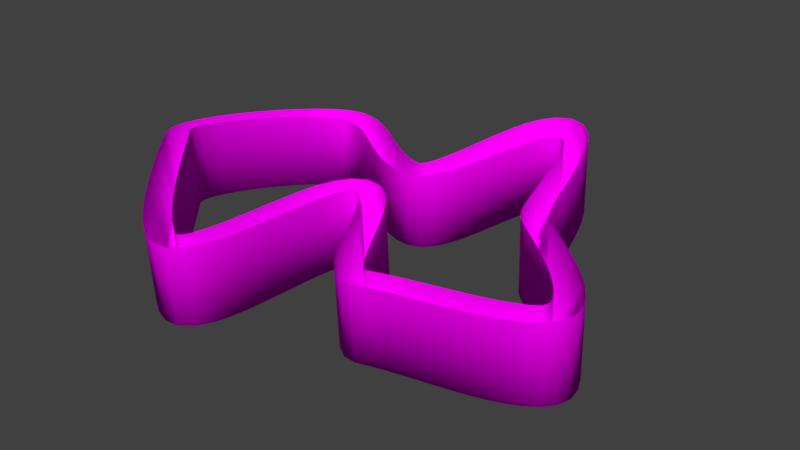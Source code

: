 # Source: circuit1.blend  (saved by Blender 2.79.0; exported with 4.5.12 LTS)
import bpy
from mathutils import Matrix  # noqa: F401  (used for matrix-valued properties, if any)

bpy.ops.wm.read_factory_settings(use_empty=True)
scene = bpy.context.scene
scene.name = 'Scene'

# ---- collections
col_collection_1 = bpy.data.collections.new('Collection 1'); scene.collection.children.link(col_collection_1)

# ---- images (referenced by path relative to the original .blend; pixels are not part of the script)
import os
ASSET_DIR = os.environ.get("B2B_ASSET_DIR", "")  # directory of the original .blend (textures are referenced by path, not embedded)
HERE = os.path.dirname(os.path.abspath(__file__))  # packed textures are extracted next to this script under _unpacked/

def load_image(name, relpath, width, height, colorspace="sRGB"):
    """Load a texture the original file referenced (path relative to the .blend, or extracted next to this script)."""
    p = next((c for c in (os.path.join(HERE, relpath), os.path.join(ASSET_DIR, relpath)) if relpath and os.path.exists(c)), "")
    if p:
        img = bpy.data.images.load(p, check_existing=True)
        img.name = name
    else:  # same state as the original file: an image datablock whose file is absent (Cycles renders it pink)
        img = bpy.data.images.new(name, width, height)
        img.source = "FILE"
        img.filepath = "//" + (relpath or name)
    img.colorspace_settings.name = colorspace
    return img
img_pavement_jpg = load_image('pavement.jpg', 'pavement.jpg', 1024, 1024, 'sRGB')

# ---- materials (node trees are filled in below, after node groups)
mat_material_001 = bpy.data.materials.new('Material.001')
mat_material_001.alpha_threshold = 0.0
mat_material_001.roughness = 0.5

# ---- material node trees
mat_material_001.use_nodes = True; mat_material_001.node_tree.nodes.clear()
_N = mat_material_001.node_tree.nodes; _L = mat_material_001.node_tree.links
n0 = _N.new('ShaderNodeOutputMaterial'); n0.name = 'Material Output'; n0.location = (300, 300)
n1 = _N.new('ShaderNodeBsdfDiffuse'); n1.name = 'Diffuse BSDF'; n1.location = (10, 300)
n2 = _N.new('ShaderNodeTexImage'); n2.name = 'Image Texture'; n2.location = (-190, 355)
n2.width = 140
n2.image = img_pavement_jpg
n3 = _N.new('ShaderNodeMapping'); n3.name = 'Mapping'; n3.location = (-490, 384)
n3.inputs[3].default_value = (100.0, 100.0, 100.0)
n4 = _N.new('ShaderNodeTexCoord'); n4.name = 'Texture Coordinate'; n4.location = (-690, 367)
_L.new(n1.outputs[0], n0.inputs[0])
_L.new(n2.outputs[0], n1.inputs[0])
_L.new(n3.outputs[0], n2.inputs[0])
_L.new(n4.outputs[2], n3.inputs[0])
n0.is_active_output = True

# ---- world
world_world = bpy.data.worlds.new('World'); scene.world = world_world
world_world.color = (0.05088, 0.05088, 0.05088)
world_world.use_sun_shadow = False
world_world.sun_shadow_jitter_overblur = 0.0
world_world.cycles.sampling_method = 'MANUAL'

# ---- meshes
me_cubeziercurve_002 = bpy.data.meshes.new('CUBezierCurve.002')
me_cubeziercurve_002.from_pydata([(-500.1, 70.96, 42.98), (-421.3, 115.9, 43.28), (-515.6, 124.0, 42.9), (-425.1, 129.7, 43.36), (-507.9, 177.8, 42.83), (-421.0, 151.5, 43.44), (-485.0, 228.2, 42.75), (-406.0, 183.5, 43.51), (-452.1, 276.7, 42.68), (-379.8, 221.9, 43.59), (-412.1, 324.3, 42.6), (-344.7, 263.5, 43.66), (-367.3, 370.8, 42.52), (-303.5, 306.3, 43.74), (-319.9, 415.5, 42.45), (-258.6, 348.6, 43.81), (-272.5, 457.6, 42.37), (-212.9, 389.2, 43.89), (-227.5, 496.1, 42.3), (-168.8, 426.9, 43.97), (-187.4, 529.8, 42.22), (-128.8, 460.6, 44.04), (-155.1, 557.3, 42.15), (-95.02, 489.4, 44.12), (-136.2, 574.2, 41.98), (-66.98, 515.6, 44.28), (-125.3, 591.3, 44.92), (-44.33, 550.3, 44.53), (-112.9, 624.3, 50.54), (-26.63, 596.5, 47.71), (-99.85, 671.6, 58.69), (-11.91, 650.1, 52.86), (-86.62, 728.1, 68.73), (1.722, 709.6, 59.5), (-72.87, 790.1, 80.03), (15.2, 772.5, 67.12), (-58.01, 854.4, 92.02), (29.23, 836.0, 75.17), (-41.31, 917.9, 104.2), (44.39, 896.9, 83.09), (-21.89, 977.9, 115.9), (61.09, 951.7, 90.24), (1.621, 1032.0, 126.9), (79.28, 996.6, 95.95), (31.87, 1078.0, 136.7), (97.58, 1028.0, 99.46), (73.9, 1112.0, 144.6), (112.3, 1042.0, 100.3), (128.2, 1122.0, 148.8), (124.2, 1046.0, 99.3), (183.8, 1105.0, 144.8), (141.6, 1039.0, 100.2), (226.8, 1069.0, 137.2), (162.2, 1018.0, 98.96), (260.1, 1022.0, 127.6), (184.7, 983.5, 95.26), (287.7, 968.1, 116.6), (207.1, 936.5, 89.52), (311.9, 909.4, 104.9), (228.7, 881.3, 82.38), (334.3, 849.1, 92.74), (249.7, 821.7, 74.46), (355.7, 790.4, 80.81), (271.1, 761.1, 66.34), (377.1, 736.6, 69.69), (293.8, 702.4, 58.54), (398.6, 691.8, 60.04), (319.4, 648.5, 51.51), (419.4, 660.0, 52.6), (350.4, 601.5, 45.65), (436.1, 644.4, 47.87), (392.2, 565.2, 41.58), (450.9, 640.6, 45.26), (444.2, 550.2, 41.0), (474.1, 644.2, 45.35), (494.5, 555.9, 40.91), (505.4, 655.0, 45.27), (540.0, 571.2, 40.99), (540.7, 672.5, 45.2), (584.2, 593.0, 41.07), (578.9, 695.6, 45.12), (627.6, 619.1, 41.14), (619.0, 722.6, 45.05), (670.5, 648.0, 41.22), (660.4, 751.9, 44.97), (712.7, 677.9, 41.29), (702.6, 781.8, 44.89), (754.1, 707.2, 41.37), (745.5, 810.7, 44.82), (794.2, 734.2, 41.44), (788.9, 836.8, 44.74), (832.4, 757.3, 41.52), (833.1, 858.6, 44.67), (867.8, 774.8, 41.6), (878.6, 873.9, 44.59), (899.0, 785.5, 41.67), (930.2, 879.5, 44.76), (920.9, 789.3, 41.5), (985.0, 860.5, 46.93), (937.0, 783.6, 44.09), (1031.0, 815.8, 53.82), (959.8, 759.3, 50.34), (1068.0, 756.2, 63.42), (987.6, 713.6, 60.6), (1099.0, 684.8, 75.11), (1015.0, 651.6, 73.81), (1127.0, 604.3, 88.25), (1040.0, 578.3, 88.92), (1149.0, 518.1, 102.1), (1061.0, 498.3, 105.0), (1167.0, 429.9, 116.0), (1077.0, 416.1, 121.0), (1178.0, 343.3, 129.0), (1088.0, 336.0, 136.3), (1182.0, 261.6, 140.5), (1092.0, 262.4, 149.7), (1179.0, 188.1, 149.6), (1090.0, 200.5, 160.4), (1165.0, 124.3, 155.7), (1081.0, 156.3, 167.5), (1140.0, 78.33, 157.0), (1067.0, 129.8, 171.0), (1113.0, 47.11, 155.8), (1044.0, 104.4, 167.3), (1084.0, 11.0, 150.9), (1013.0, 66.65, 159.1), (1050.0, -32.24, 142.5), (978.4, 23.39, 147.7), (1012.0, -79.99, 131.4), (941.0, -23.42, 133.9), (971.1, -129.8, 118.5), (901.5, -71.59, 118.5), (928.5, -179.5, 104.7), (861.1, -118.8, 102.4), (884.8, -226.7, 90.71), (820.6, -162.8, 86.46), (840.8, -269.4, 77.29), (781.5, -201.0, 71.63), (796.6, -305.5, 65.15), (745.3, -230.9, 58.87), (751.4, -332.8, 54.9), (714.6, -250.1, 49.26), (702.9, -347.8, 47.37), (695.3, -261.6, 44.93), (650.3, -341.4, 44.48), (685.6, -257.9, 41.79), (603.6, -303.6, 43.92), (675.2, -247.9, 42.34), (576.2, -248.2, 43.85), (661.6, -217.7, 42.42), (560.2, -183.5, 43.77), (649.3, -166.5, 42.49), (550.2, -110.9, 43.69), (640.3, -100.9, 42.57), (543.5, -32.89, 43.62), (634.0, -26.15, 42.64), (538.4, 47.2, 43.54), (628.9, 53.24, 42.72), (533.0, 125.6, 43.47), (623.4, 133.2, 42.8), (525.7, 198.1, 43.39), (615.7, 210.2, 42.87), (515.4, 260.1, 43.31), (603.7, 280.9, 42.95), (501.7, 305.9, 43.24), (584.4, 343.3, 43.02), (488.3, 329.6, 43.16), (550.8, 395.3, 43.1), (478.4, 335.8, 43.3), (496.3, 424.7, 42.96), (468.2, 333.8, 43.05), (438.0, 419.3, 41.08), (450.1, 321.0, 41.22), (391.3, 390.0, 37.02), (425.6, 293.0, 37.56), (354.0, 348.5, 31.77), (398.8, 252.1, 32.41), (321.7, 299.4, 25.75), (371.6, 202.6, 26.27), (292.0, 245.4, 19.22), (344.4, 148.6, 19.59), (263.9, 189.7, 12.48), (317.2, 93.66, 12.76), (237.0, 135.5, 5.892), (289.5, 41.25, 6.12), (211.3, 86.73, -0.1415), (260.4, -5.826, -0.04684), (187.2, 47.46, -5.14), (227.1, -45.34, -5.608), (167.0, 22.57, -8.485), (182.6, -72.64, -10.34), (157.3, 14.49, -9.653), (135.4, -73.57, -12.22), (148.8, 16.12, -9.898), (87.75, -60.0, -11.17), (108.9, 28.2, -8.82), (39.96, -51.17, -8.49), (54.02, 38.41, -5.603), (-14.92, -44.36, -4.271), (-4.984, 45.75, -0.9158), (-74.52, -39.0, 1.139), (-66.69, 51.31, 4.839), (-136.7, -34.31, 7.371), (-129.4, 56.03, 11.28), (-199.5, -29.49, 14.05), (-191.3, 60.78, 18.02), (-261.1, -23.65, 20.83), (-250.4, 66.37, 24.67), (-319.8, -15.84, 27.34), (-304.6, 73.53, 30.82), (-374.2, -4.919, 33.26), (-351.4, 82.83, 36.07), (-423.4, 10.78, 38.28), (-388.0, 94.28, 39.95), (-466.6, 34.4, 41.99), (-411.4, 106.4, 42.14), (-504.2, 51.75, 335.4), (-425.4, 96.72, 335.7), (-519.7, 104.8, 335.3), (-429.1, 110.5, 335.8), (-511.9, 158.6, 335.3), (-425.1, 132.3, 335.9), (-489.0, 209.0, 335.2), (-410.0, 164.3, 335.9), (-456.2, 257.5, 335.1), (-383.8, 202.7, 336.0), (-416.1, 305.1, 335.0), (-348.8, 244.3, 336.1), (-371.3, 351.5, 335.0), (-307.5, 287.1, 336.2), (-324.0, 396.3, 334.9), (-262.7, 329.4, 336.2), (-276.5, 438.4, 334.8), (-217.0, 370.0, 336.3), (-231.5, 476.9, 334.7), (-172.9, 407.7, 336.4), (-191.5, 510.6, 334.7), (-132.8, 441.4, 336.5), (-159.2, 538.1, 334.6), (-99.06, 470.2, 336.5), (-140.2, 555.0, 334.4), (-71.03, 496.4, 336.7), (-129.3, 572.1, 337.4), (-48.37, 531.1, 337.0), (-117.0, 605.1, 343.0), (-30.67, 577.3, 340.1), (-103.9, 652.4, 351.1), (-15.95, 630.9, 345.3), (-90.66, 708.9, 361.2), (-2.321, 690.4, 351.9), (-76.91, 770.9, 372.5), (11.16, 753.3, 359.5), (-62.05, 835.2, 384.5), (25.19, 816.8, 367.6), (-45.36, 898.7, 396.6), (40.35, 877.7, 375.5), (-25.93, 958.7, 408.3), (57.05, 932.5, 382.7), (-2.422, 1013.0, 419.3), (75.23, 977.4, 388.4), (27.83, 1059.0, 429.1), (93.54, 1008.0, 391.9), (69.86, 1092.0, 437.1), (108.2, 1023.0, 392.7), (124.1, 1103.0, 441.3), (120.2, 1027.0, 391.7), (179.8, 1086.0, 437.2), (137.6, 1019.0, 392.6), (222.8, 1050.0, 429.6), (158.1, 999.2, 391.4), (256.1, 1003.0, 420.0), (180.7, 964.3, 387.7), (283.7, 948.8, 409.1), (203.0, 917.3, 382.0), (307.9, 890.2, 397.3), (224.6, 862.1, 374.8), (330.2, 829.9, 385.2), (245.7, 802.5, 366.9), (351.7, 771.2, 373.2), (267.1, 741.8, 358.8), (373.1, 717.4, 362.1), (289.8, 683.2, 351.0), (394.6, 672.6, 352.5), (315.3, 629.3, 343.9), (415.4, 640.8, 345.0), (346.4, 582.3, 338.1), (432.0, 625.2, 340.3), (388.2, 546.0, 334.0), (446.9, 621.4, 337.7), (440.1, 531.0, 333.4), (470.0, 625.0, 337.8), (490.4, 536.7, 333.3), (501.3, 635.8, 337.7), (536.0, 552.0, 333.4), (536.7, 653.3, 337.6), (580.2, 573.8, 333.5), (574.9, 676.4, 337.6), (623.6, 599.9, 333.6), (614.9, 703.4, 337.5), (666.5, 628.8, 333.6), (656.3, 732.7, 337.4), (708.7, 658.7, 333.7), (698.6, 762.6, 337.3), (750.1, 688.0, 333.8), (741.4, 791.4, 337.2), (790.2, 715.0, 333.9), (784.8, 817.6, 337.2), (828.4, 738.1, 334.0), (829.0, 839.4, 337.1), (863.7, 755.6, 334.0), (874.6, 854.7, 337.0), (895.0, 766.3, 334.1), (926.2, 860.3, 337.2), (916.9, 770.1, 333.9), (981.0, 841.3, 339.4), (932.9, 764.4, 336.5), (1027.0, 796.5, 346.2), (955.8, 740.1, 342.8), (1064.0, 737.0, 355.9), (983.5, 694.4, 353.0), (1095.0, 665.5, 367.5), (1011.0, 632.4, 366.2), (1123.0, 585.1, 380.7), (1036.0, 559.1, 381.3), (1145.0, 498.9, 394.6), (1057.0, 479.1, 397.4), (1163.0, 410.7, 408.4), (1073.0, 396.9, 413.5), (1174.0, 324.1, 421.4), (1084.0, 316.7, 428.7), (1178.0, 242.4, 432.9), (1088.0, 243.2, 442.1), (1175.0, 168.8, 442.0), (1086.0, 181.3, 452.8), (1161.0, 105.1, 448.1), (1077.0, 137.1, 459.9), (1136.0, 59.13, 449.4), (1063.0, 110.6, 463.4), (1109.0, 27.9, 448.3), (1040.0, 85.2, 459.7), (1080.0, -8.2, 443.3), (1009.0, 47.44, 451.5), (1046.0, -51.44, 434.9), (974.3, 4.186, 440.1), (1008.0, -99.2, 423.8), (936.9, -42.62, 426.3), (967.0, -149.1, 411.0), (897.5, -90.79, 410.9), (924.4, -198.7, 397.1), (857.0, -138.0, 394.8), (880.8, -245.9, 383.1), (816.6, -182.0, 378.9), (836.7, -288.6, 369.7), (777.4, -220.2, 364.1), (792.5, -324.7, 357.6), (741.2, -250.1, 351.3), (747.4, -352.0, 347.3), (710.6, -269.3, 341.7), (698.8, -367.0, 339.8), (691.2, -280.8, 337.4), (646.3, -360.6, 336.9), (681.6, -277.1, 334.2), (599.6, -322.8, 336.4), (671.2, -267.1, 334.8), (572.1, -267.4, 336.3), (657.6, -236.9, 334.8), (556.1, -202.7, 336.2), (645.2, -185.7, 334.9), (546.1, -130.1, 336.1), (636.3, -120.1, 335.0), (539.5, -52.09, 336.0), (630.0, -45.35, 335.1), (534.3, 28.0, 336.0), (624.8, 34.04, 335.1), (528.9, 106.4, 335.9), (619.3, 114.0, 335.2), (521.7, 178.9, 335.8), (611.6, 191.0, 335.3), (511.4, 240.9, 335.7), (599.7, 261.7, 335.4), (497.7, 286.7, 335.7), (580.3, 324.1, 335.5), (484.3, 310.4, 335.6), (546.8, 376.1, 335.5), (474.4, 316.6, 335.7), (492.3, 405.5, 335.4), (464.2, 314.6, 335.5), (434.0, 400.1, 333.5), (446.0, 301.8, 333.6), (387.2, 370.8, 329.4), (421.5, 273.8, 330.0), (350.0, 329.3, 324.2), (394.8, 232.9, 324.8), (317.6, 280.2, 318.2), (367.6, 183.4, 318.7), (287.9, 226.2, 311.6), (340.4, 129.4, 312.0), (259.8, 170.5, 304.9), (313.2, 74.46, 305.2), (233.0, 116.3, 298.3), (285.5, 22.05, 298.5), (207.2, 67.53, 292.3), (256.4, -25.03, 292.4), (183.1, 28.25, 287.3), (223.1, -64.55, 286.8), (163.0, 3.371, 283.9), (178.5, -91.84, 282.1), (153.2, -4.716, 282.8), (131.4, -92.78, 280.2), (144.8, -3.08, 282.5), (83.7, -79.2, 281.3), (104.8, 8.993, 283.6), (35.91, -70.37, 283.9), (49.97, 19.21, 286.8), (-18.97, -63.57, 288.2), (-9.027, 26.55, 291.5), (-78.56, -58.2, 293.6), (-70.73, 32.11, 297.3), (-140.7, -53.52, 299.8), (-133.5, 36.83, 303.7), (-203.5, -48.69, 306.5), (-195.4, 41.58, 310.4), (-265.1, -42.85, 313.3), (-254.5, 47.16, 317.1), (-323.8, -35.04, 319.8), (-308.6, 54.33, 323.3), (-378.3, -24.12, 325.7), (-355.4, 63.63, 328.5), (-427.5, -8.426, 330.7), (-392.0, 75.07, 332.4), (-470.6, 15.2, 334.4), (-415.4, 87.21, 334.6)], [], [(1, 3, 2, 0), (3, 5, 4, 2), (5, 7, 6, 4), (7, 9, 8, 6), (9, 11, 10, 8), (11, 13, 12, 10), (13, 15, 14, 12), (15, 17, 16, 14), (17, 19, 18, 16), (19, 21, 20, 18), (21, 23, 22, 20), (23, 25, 24, 22), (25, 27, 26, 24), (27, 29, 28, 26), (29, 31, 30, 28), (31, 33, 32, 30), (33, 35, 34, 32), (35, 37, 36, 34), (37, 39, 38, 36), (39, 41, 40, 38), (41, 43, 42, 40), (43, 45, 44, 42), (45, 47, 46, 44), (47, 49, 48, 46), (49, 51, 50, 48), (51, 53, 52, 50), (53, 55, 54, 52), (55, 57, 56, 54), (57, 59, 58, 56), (59, 61, 60, 58), (61, 63, 62, 60), (63, 65, 64, 62), (65, 67, 66, 64), (67, 69, 68, 66), (69, 71, 70, 68), (71, 73, 72, 70), (73, 75, 74, 72), (75, 77, 76, 74), (77, 79, 78, 76), (79, 81, 80, 78), (81, 83, 82, 80), (83, 85, 84, 82), (85, 87, 86, 84), (87, 89, 88, 86), (89, 91, 90, 88), (91, 93, 92, 90), (93, 95, 94, 92), (95, 97, 96, 94), (97, 99, 98, 96), (99, 101, 100, 98), (101, 103, 102, 100), (103, 105, 104, 102), (105, 107, 106, 104), (107, 109, 108, 106), (109, 111, 110, 108), (111, 113, 112, 110), (113, 115, 114, 112), (115, 117, 116, 114), (117, 119, 118, 116), (119, 121, 120, 118), (121, 123, 122, 120), (123, 125, 124, 122), (125, 127, 126, 124), (127, 129, 128, 126), (129, 131, 130, 128), (131, 133, 132, 130), (133, 135, 134, 132), (135, 137, 136, 134), (137, 139, 138, 136), (139, 141, 140, 138), (141, 143, 142, 140), (143, 145, 144, 142), (145, 147, 146, 144), (147, 149, 148, 146), (149, 151, 150, 148), (151, 153, 152, 150), (153, 155, 154, 152), (155, 157, 156, 154), (157, 159, 158, 156), (159, 161, 160, 158), (161, 163, 162, 160), (163, 165, 164, 162), (165, 167, 166, 164), (167, 169, 168, 166), (169, 171, 170, 168), (171, 173, 172, 170), (173, 175, 174, 172), (175, 177, 176, 174), (177, 179, 178, 176), (179, 181, 180, 178), (181, 183, 182, 180), (183, 185, 184, 182), (185, 187, 186, 184), (187, 189, 188, 186), (189, 191, 190, 188), (191, 193, 192, 190), (193, 195, 194, 192), (195, 197, 196, 194), (197, 199, 198, 196), (199, 201, 200, 198), (201, 203, 202, 200), (203, 205, 204, 202), (205, 207, 206, 204), (207, 209, 208, 206), (209, 211, 210, 208), (211, 213, 212, 210), (213, 215, 214, 212), (215, 1, 0, 214), (158, 374, 372, 156), (105, 321, 323, 107), (119, 335, 337, 121), (127, 343, 345, 129), (69, 285, 287, 71), (203, 419, 421, 205), (40, 256, 254, 38), (9, 225, 227, 11), (76, 292, 290, 74), (180, 396, 394, 178), (51, 267, 269, 53), (62, 278, 276, 60), (139, 355, 357, 141), (210, 426, 424, 208), (37, 253, 255, 39), (28, 244, 242, 26), (175, 391, 393, 177), (177, 393, 395, 179), (122, 338, 336, 120), (91, 307, 309, 93), (36, 252, 250, 34), (154, 370, 368, 152), (101, 317, 319, 103), (184, 400, 398, 182), (120, 336, 334, 118), (103, 319, 321, 105), (198, 414, 412, 196), (71, 287, 289, 73), (66, 282, 280, 64), (65, 281, 283, 67), (126, 342, 340, 124), (19, 235, 237, 21), (13, 229, 231, 15), (182, 398, 396, 180), (207, 423, 425, 209), (59, 275, 277, 61), (189, 405, 407, 191), (6, 222, 220, 4), (15, 231, 233, 17), (116, 332, 330, 114), (162, 378, 376, 160), (168, 384, 382, 166), (80, 296, 294, 78), (131, 347, 349, 133), (82, 298, 296, 80), (32, 248, 246, 30), (145, 361, 363, 147), (42, 258, 256, 40), (106, 322, 320, 104), (22, 238, 236, 20), (85, 301, 303, 87), (185, 401, 403, 187), (27, 243, 245, 29), (193, 409, 411, 195), (79, 295, 297, 81), (12, 228, 226, 10), (5, 221, 223, 7), (157, 373, 375, 159), (123, 339, 341, 125), (214, 430, 428, 212), (205, 421, 423, 207), (117, 333, 335, 119), (191, 407, 409, 193), (147, 363, 365, 149), (46, 262, 260, 44), (33, 249, 251, 35), (56, 272, 270, 54), (81, 297, 299, 83), (110, 326, 324, 108), (142, 358, 356, 140), (72, 288, 286, 70), (124, 340, 338, 122), (43, 259, 261, 45), (153, 369, 371, 155), (90, 306, 304, 88), (132, 348, 346, 130), (2, 218, 216, 0), (97, 313, 315, 99), (209, 425, 427, 211), (75, 291, 293, 77), (192, 408, 406, 190), (173, 389, 391, 175), (52, 268, 266, 50), (107, 323, 325, 109), (53, 269, 271, 55), (68, 284, 282, 66), (206, 422, 420, 204), (138, 354, 352, 136), (163, 379, 381, 165), (94, 310, 308, 92), (213, 429, 431, 215), (38, 254, 252, 36), (156, 372, 370, 154), (196, 412, 410, 194), (178, 394, 392, 176), (102, 318, 316, 100), (111, 327, 329, 113), (169, 385, 387, 171), (202, 418, 416, 200), (67, 283, 285, 69), (18, 234, 232, 16), (89, 305, 307, 91), (60, 276, 274, 58), (151, 367, 369, 153), (134, 350, 348, 132), (21, 237, 239, 23), (39, 255, 257, 41), (16, 232, 230, 14), (144, 360, 358, 142), (1, 217, 219, 3), (63, 279, 281, 65), (190, 406, 404, 188), (11, 227, 229, 13), (201, 417, 419, 203), (165, 381, 383, 167), (159, 375, 377, 161), (99, 315, 317, 101), (108, 324, 322, 106), (88, 304, 302, 86), (128, 344, 342, 126), (187, 403, 405, 189), (208, 424, 422, 206), (183, 399, 401, 185), (141, 357, 359, 143), (49, 265, 267, 51), (186, 402, 400, 184), (148, 364, 362, 146), (26, 242, 240, 24), (8, 224, 222, 6), (84, 300, 298, 82), (212, 428, 426, 210), (83, 299, 301, 85), (152, 368, 366, 150), (44, 260, 258, 42), (137, 353, 355, 139), (98, 314, 312, 96), (160, 376, 374, 158), (113, 329, 331, 115), (74, 290, 288, 72), (7, 223, 225, 9), (34, 250, 248, 32), (179, 395, 397, 181), (30, 246, 244, 28), (195, 411, 413, 197), (171, 387, 389, 173), (150, 366, 364, 148), (64, 280, 278, 62), (93, 309, 311, 95), (167, 383, 385, 169), (164, 380, 378, 162), (17, 233, 235, 19), (140, 356, 354, 138), (78, 294, 292, 76), (4, 220, 218, 2), (118, 334, 332, 116), (197, 413, 415, 199), (133, 349, 351, 135), (174, 390, 388, 172), (155, 371, 373, 157), (125, 341, 343, 127), (92, 308, 306, 90), (57, 273, 275, 59), (54, 270, 268, 52), (35, 251, 253, 37), (112, 328, 326, 110), (55, 271, 273, 57), (161, 377, 379, 163), (135, 351, 353, 137), (73, 289, 291, 75), (170, 386, 384, 168), (87, 303, 305, 89), (104, 320, 318, 102), (29, 245, 247, 31), (0, 216, 430, 214), (115, 331, 333, 117), (204, 420, 418, 202), (61, 277, 279, 63), (50, 266, 264, 48), (24, 240, 238, 22), (23, 239, 241, 25), (41, 257, 259, 43), (121, 337, 339, 123), (211, 427, 429, 213), (130, 346, 344, 128), (100, 316, 314, 98), (181, 397, 399, 183), (166, 382, 380, 164), (48, 264, 262, 46), (77, 293, 295, 79), (25, 241, 243, 27), (188, 404, 402, 186), (199, 415, 417, 201), (194, 410, 408, 192), (200, 416, 414, 198), (70, 286, 284, 68), (143, 359, 361, 145), (20, 236, 234, 18), (45, 261, 263, 47), (10, 226, 224, 8), (146, 362, 360, 144), (149, 365, 367, 151), (136, 352, 350, 134), (172, 388, 386, 170), (114, 330, 328, 112), (176, 392, 390, 174), (86, 302, 300, 84), (109, 325, 327, 111), (95, 311, 313, 97), (129, 345, 347, 131), (3, 219, 221, 5), (215, 431, 217, 1), (58, 274, 272, 56), (96, 312, 310, 94), (47, 263, 265, 49), (31, 247, 249, 33), (14, 230, 228, 12)])
me_cubeziercurve_002.polygons.foreach_set('use_smooth', [True] * 324)
_uv = me_cubeziercurve_002.uv_layers.new(name='UVMap')
_uv.uv.foreach_set('vector', [0.4679, 0.04175, 0.463, 0.03852, 0.4768, 0.00384, 0.4954, 0.01668, 0.463, 0.03852, 0.454, 0.03732, 0.4549, 0.0, 0.4768, 0.00384, 0.454, 0.03732, 0.4397, 0.03911, 0.4325, 0.002512, 0.4549, 0.0, 0.4397, 0.03911, 0.4215, 0.04444, 0.4095, 0.009153, 0.4325, 0.002512, 0.4215, 0.04444, 0.4009, 0.05283, 0.3859, 0.01872, 0.4095, 0.009153, 0.4009, 0.05283, 0.3791, 0.06351, 0.3622, 0.03031, 0.3859, 0.01872, 0.3791, 0.06351, 0.357, 0.07562, 0.3388, 0.0431, 0.3622, 0.03031, 0.357, 0.07562, 0.3354, 0.08831, 0.3165, 0.05626, 0.3388, 0.0431, 0.3354, 0.08831, 0.3152, 0.1007, 0.2958, 0.06895, 0.3165, 0.05626, 0.3152, 0.1007, 0.297, 0.1121, 0.2777, 0.08031, 0.2958, 0.06895, 0.297, 0.1121, 0.2816, 0.1216, 0.2629, 0.08941, 0.2777, 0.08031, 0.2816, 0.1216, 0.2678, 0.1292, 0.254, 0.09466, 0.2629, 0.08941, 0.2678, 0.1292, 0.2515, 0.1336, 0.2459, 0.09675, 0.254, 0.09466, 0.2515, 0.1336, 0.2312, 0.1346, 0.2313, 0.09732, 0.2459, 0.09675, 0.2312, 0.1346, 0.2085, 0.1335, 0.2111, 0.09637, 0.2313, 0.09732, 0.2085, 0.1335, 0.1835, 0.1312, 0.1873, 0.09429, 0.2111, 0.09637, 0.1835, 0.1312, 0.1571, 0.1284, 0.1612, 0.0917, 0.1873, 0.09429, 0.1571, 0.1284, 0.1305, 0.1258, 0.134, 0.08925, 0.1612, 0.0917, 0.1305, 0.1258, 0.1047, 0.1239, 0.1069, 0.08762, 0.134, 0.08925, 0.1047, 0.1239, 0.08117, 0.1234, 0.08086, 0.08751, 0.1069, 0.08762, 0.08117, 0.1234, 0.06129, 0.1247, 0.05663, 0.08977, 0.08086, 0.08751, 0.06129, 0.1247, 0.04687, 0.1279, 0.0347, 0.09569, 0.05663, 0.08977, 0.04687, 0.1279, 0.03923, 0.1318, 0.01605, 0.1078, 0.0347, 0.09569, 0.03923, 0.1318, 0.0363, 0.136, 0.00501, 0.1277, 0.01605, 0.1078, 0.0363, 0.136, 0.03696, 0.1438, 0.004475, 0.1516, 0.00501, 0.1277, 0.03696, 0.1438, 0.04221, 0.1544, 0.01323, 0.173, 0.004475, 0.1516, 0.04221, 0.1544, 0.053, 0.1677, 0.02752, 0.1921, 0.01323, 0.173, 0.053, 0.1677, 0.06855, 0.1824, 0.04533, 0.2099, 0.02752, 0.1921, 0.06855, 0.1824, 0.0874, 0.198, 0.06531, 0.2269, 0.04533, 0.2099, 0.0874, 0.198, 0.1081, 0.2138, 0.08618, 0.2433, 0.06531, 0.2269, 0.1081, 0.2138, 0.1291, 0.23, 0.1066, 0.2593, 0.08618, 0.2433, 0.1291, 0.23, 0.1492, 0.2464, 0.125, 0.2746, 0.1066, 0.2593, 0.1492, 0.2464, 0.167, 0.2633, 0.1399, 0.2887, 0.125, 0.2746, 0.167, 0.2633, 0.1814, 0.2815, 0.1498, 0.301, 0.1399, 0.2887, 0.1814, 0.2815, 0.1903, 0.3025, 0.1539, 0.3095, 0.1498, 0.301, 0.1903, 0.3025, 0.1896, 0.3247, 0.1535, 0.3158, 0.1539, 0.3095, 0.1896, 0.3247, 0.181, 0.3437, 0.1492, 0.3244, 0.1535, 0.3158, 0.181, 0.3437, 0.1692, 0.3595, 0.1411, 0.3352, 0.1492, 0.3244, 0.1692, 0.3595, 0.1552, 0.374, 0.1298, 0.3468, 0.1411, 0.3352, 0.1552, 0.374, 0.1395, 0.3877, 0.116, 0.3588, 0.1298, 0.3468, 0.1395, 0.3877, 0.1229, 0.4007, 0.1004, 0.371, 0.116, 0.3588, 0.1229, 0.4007, 0.1059, 0.4134, 0.08377, 0.3835, 0.1004, 0.371, 0.1059, 0.4134, 0.08929, 0.4259, 0.06681, 0.3962, 0.08377, 0.3835, 0.08929, 0.4259, 0.07371, 0.4381, 0.05018, 0.4092, 0.06681, 0.3962, 0.07371, 0.4381, 0.05991, 0.4501, 0.03451, 0.4229, 0.05018, 0.4092, 0.05991, 0.4501, 0.04863, 0.4617, 0.02046, 0.4374, 0.03451, 0.4229, 0.04863, 0.4617, 0.04049, 0.4725, 0.008738, 0.4532, 0.02046, 0.4374, 0.04049, 0.4725, 0.03625, 0.4806, 0.0, 0.4727, 0.008738, 0.4532, 0.03625, 0.4806, 0.03637, 0.4876, 0.0003583, 0.4966, 0.0, 0.4727, 0.03637, 0.4876, 0.04271, 0.4996, 0.01171, 0.5201, 0.0003583, 0.4966, 0.04271, 0.4996, 0.05663, 0.5163, 0.02986, 0.5421, 0.01171, 0.5201, 0.05663, 0.5163, 0.07685, 0.5349, 0.05322, 0.5637, 0.02986, 0.5421, 0.07685, 0.5349, 0.1017, 0.5539, 0.0806, 0.5846, 0.05322, 0.5637, 0.1017, 0.5539, 0.1296, 0.5723, 0.1108, 0.6044, 0.0806, 0.5846, 0.1296, 0.5723, 0.159, 0.5892, 0.1424, 0.6224, 0.1108, 0.6044, 0.159, 0.5892, 0.1883, 0.6036, 0.1742, 0.6379, 0.1424, 0.6224, 0.1883, 0.6036, 0.2159, 0.6146, 0.205, 0.6501, 0.1742, 0.6379, 0.2159, 0.6146, 0.2399, 0.6216, 0.2337, 0.6581, 0.205, 0.6501, 0.2399, 0.6216, 0.258, 0.6239, 0.26, 0.6609, 0.2337, 0.6581, 0.258, 0.6239, 0.27, 0.6216, 0.281, 0.6569, 0.26, 0.6609, 0.27, 0.6216, 0.2828, 0.6159, 0.2966, 0.6504, 0.281, 0.6569, 0.2828, 0.6159, 0.3016, 0.6086, 0.3144, 0.6436, 0.2966, 0.6504, 0.3016, 0.6086, 0.3231, 0.6007, 0.3358, 0.6358, 0.3144, 0.6436, 0.3231, 0.6007, 0.3464, 0.5921, 0.3594, 0.6271, 0.3358, 0.6358, 0.3464, 0.5921, 0.3705, 0.5829, 0.3843, 0.6175, 0.3594, 0.6271, 0.3705, 0.5829, 0.3944, 0.5732, 0.4093, 0.6073, 0.3843, 0.6175, 0.3944, 0.5732, 0.417, 0.563, 0.4336, 0.5963, 0.4093, 0.6073, 0.417, 0.563, 0.4372, 0.5526, 0.4561, 0.5846, 0.4336, 0.5963, 0.4372, 0.5526, 0.4538, 0.5423, 0.476, 0.5719, 0.4561, 0.5846, 0.4538, 0.5423, 0.4654, 0.5328, 0.4926, 0.5578, 0.476, 0.5719, 0.4654, 0.5328, 0.4724, 0.5268, 0.5048, 0.5407, 0.4926, 0.5578, 0.4724, 0.5268, 0.4723, 0.5225, 0.5091, 0.5194, 0.5048, 0.5407, 0.4723, 0.5225, 0.4697, 0.5172, 0.5004, 0.4963, 0.5091, 0.5194, 0.4697, 0.5172, 0.4597, 0.508, 0.4824, 0.4785, 0.5004, 0.4963, 0.4597, 0.508, 0.4415, 0.4966, 0.4593, 0.4639, 0.4824, 0.4785, 0.4415, 0.4966, 0.4171, 0.4847, 0.4324, 0.4507, 0.4593, 0.4639, 0.4171, 0.4847, 0.3889, 0.4727, 0.403, 0.4381, 0.4324, 0.4507, 0.3889, 0.4727, 0.3588, 0.4605, 0.3726, 0.4259, 0.403, 0.4381, 0.3588, 0.4605, 0.3285, 0.4481, 0.3429, 0.4137, 0.3726, 0.4259, 0.3285, 0.4481, 0.2996, 0.4353, 0.3157, 0.4016, 0.3429, 0.4137, 0.2996, 0.4353, 0.2737, 0.4216, 0.293, 0.3897, 0.3157, 0.4016, 0.2737, 0.4216, 0.2519, 0.406, 0.277, 0.3785, 0.293, 0.3897, 0.2519, 0.406, 0.236, 0.3862, 0.2695, 0.3702, 0.277, 0.3785, 0.236, 0.3862, 0.2316, 0.3612, 0.2683, 0.3655, 0.2695, 0.3702, 0.2316, 0.3612, 0.2411, 0.339, 0.2704, 0.3618, 0.2683, 0.3655, 0.2411, 0.339, 0.2585, 0.3245, 0.2777, 0.3563, 0.2704, 0.3618, 0.2585, 0.3245, 0.2795, 0.3153, 0.2918, 0.3503, 0.2777, 0.3563, 0.2795, 0.3153, 0.3028, 0.3089, 0.3112, 0.3451, 0.2918, 0.3503, 0.3028, 0.3089, 0.3277, 0.3042, 0.334, 0.3408, 0.3112, 0.3451, 0.3277, 0.3042, 0.3531, 0.3004, 0.3586, 0.3371, 0.334, 0.3408, 0.3531, 0.3004, 0.3777, 0.2968, 0.3835, 0.3335, 0.3586, 0.3371, 0.3777, 0.2968, 0.4, 0.293, 0.4076, 0.3294, 0.3835, 0.3335, 0.4, 0.293, 0.4185, 0.2886, 0.4297, 0.3241, 0.4076, 0.3294, 0.4185, 0.2886, 0.4308, 0.284, 0.4494, 0.3161, 0.4297, 0.3241, 0.4308, 0.284, 0.4352, 0.2812, 0.4658, 0.3022, 0.4494, 0.3161, 0.4352, 0.2812, 0.4356, 0.2777, 0.4722, 0.2839, 0.4658, 0.3022, 0.4356, 0.2777, 0.436, 0.2605, 0.4729, 0.2635, 0.4722, 0.2839, 0.436, 0.2605, 0.4389, 0.2377, 0.4755, 0.2437, 0.4729, 0.2635, 0.4389, 0.2377, 0.4434, 0.2137, 0.4797, 0.2213, 0.4755, 0.2437, 0.4434, 0.2137, 0.4489, 0.1888, 0.4851, 0.1973, 0.4797, 0.2213, 0.4489, 0.1888, 0.4549, 0.1637, 0.491, 0.1724, 0.4851, 0.1973, 0.4549, 0.1637, 0.4608, 0.1388, 0.4969, 0.1472, 0.491, 0.1724, 0.4608, 0.1388, 0.4659, 0.115, 0.5023, 0.1223, 0.4969, 0.1472, 0.4659, 0.115, 0.4698, 0.09287, 0.5065, 0.09836, 0.5023, 0.1223, 0.4698, 0.09287, 0.472, 0.07337, 0.5091, 0.07565, 0.5065, 0.09836, 0.472, 0.07337, 0.4721, 0.05757, 0.5091, 0.05439, 0.5091, 0.07565, 0.4721, 0.05757, 0.4704, 0.04686, 0.5053, 0.03449, 0.5091, 0.05439, 0.4704, 0.04686, 0.4679, 0.04175, 0.4954, 0.01668, 0.5053, 0.03449, 0.7561, 0.5596, 0.6364, 0.552, 0.6363, 0.5197, 0.756, 0.5273, 0.7455, 0.2491, 0.6293, 0.2193, 0.6292, 0.1874, 0.7453, 0.2172, 0.7458, 0.03992, 0.6297, 0.01007, 0.6299, 0.0, 0.7461, 0.02985, 0.2371, 0.8113, 0.1198, 0.836, 0.1198, 0.8158, 0.2372, 0.791, 0.361, 0.6783, 0.2413, 0.6857, 0.2412, 0.6684, 0.3609, 0.6609, 0.7571, 0.7367, 0.8765, 0.7477, 0.8773, 0.772, 0.7579, 0.761, 0.3613, 0.7141, 0.4802, 0.6994, 0.48, 0.7231, 0.3611, 0.7379, 0.9996, 0.7643, 0.8799, 0.7715, 0.8802, 0.7535, 0.9998, 0.7463, 0.5108, 0.8634, 0.6306, 0.868, 0.6306, 0.8816, 0.5108, 0.8769, 0.9196, 0.2067, 0.9196, 0.3273, 0.8994, 0.3284, 0.8994, 0.2078, 0.361, 0.8699, 0.2413, 0.8773, 0.2408, 0.8679, 0.3605, 0.8605, 0.001021, 0.727, 0.1198, 0.7435, 0.1197, 0.7692, 0.000934, 0.7528, 0.2402, 0.6883, 0.1229, 0.7131, 0.1231, 0.6984, 0.2404, 0.6737, 0.5159, 0.3968, 0.6355, 0.3883, 0.6345, 0.4092, 0.5149, 0.4177, 0.8671, 0.1245, 0.9869, 0.1293, 0.9875, 0.1533, 0.8677, 0.1484, 0.3617, 0.8552, 0.4807, 0.8405, 0.481, 0.8534, 0.362, 0.8682, 0.7561, 0.976, 0.7561, 0.8554, 0.7743, 0.8563, 0.7743, 0.977, 0.7743, 0.977, 0.7743, 0.8563, 0.7945, 0.8574, 0.7945, 0.978, 0.8766, 0.3859, 0.7579, 0.3684, 0.7604, 0.3549, 0.8791, 0.3724, 0.6313, 0.8501, 0.7511, 0.8456, 0.751, 0.8614, 0.6312, 0.8659, 0.361, 0.7633, 0.48, 0.7485, 0.48, 0.7743, 0.3611, 0.789, 0.7559, 0.4944, 0.6362, 0.4868, 0.6362, 0.4546, 0.7558, 0.4622, 0.7458, 0.2971, 0.6297, 0.2673, 0.6295, 0.2467, 0.7456, 0.2765, 0.9596, 0.2044, 0.9596, 0.325, 0.9401, 0.3261, 0.9401, 0.2055, 0.629, 0.3309, 0.5115, 0.3549, 0.51, 0.338, 0.6275, 0.314, 0.7456, 0.2765, 0.6295, 0.2467, 0.6293, 0.2193, 0.7455, 0.2491, 0.5094, 0.5375, 0.629, 0.529, 0.6287, 0.5503, 0.5091, 0.5588, 0.6317, 0.6557, 0.7515, 0.6512, 0.7521, 0.6706, 0.6323, 0.6751, 0.0008867, 0.6832, 0.1196, 0.6997, 0.1198, 0.7198, 0.001021, 0.7033, 0.3609, 0.723, 0.2412, 0.7304, 0.2413, 0.7068, 0.361, 0.6994, 0.8747, 0.419, 0.7561, 0.4015, 0.7566, 0.3835, 0.8753, 0.401, 1.0, 0.6604, 0.8803, 0.6676, 0.8803, 0.6484, 0.9999, 0.6412, 0.9999, 0.7257, 0.8803, 0.7329, 0.8803, 0.711, 1.0, 0.7038, 0.9401, 0.2055, 0.9401, 0.3261, 0.9196, 0.3273, 0.9196, 0.2067, 0.7587, 0.7841, 0.8781, 0.7951, 0.8788, 0.816, 0.7594, 0.805, 0.3603, 0.8003, 0.2406, 0.8078, 0.2408, 0.782, 0.3605, 0.7746, 0.7587, 0.6218, 0.8781, 0.6328, 0.8775, 0.6374, 0.7581, 0.6264, 0.361, 1.0, 0.361, 0.8794, 0.38, 0.8779, 0.38, 0.9985, 1.0, 0.7038, 0.8803, 0.711, 0.8803, 0.6888, 1.0, 0.6816, 0.6268, 0.2888, 0.5093, 0.3128, 0.5091, 0.2828, 0.6266, 0.2588, 0.7561, 0.6154, 0.6365, 0.6078, 0.6365, 0.5819, 0.7561, 0.5895, 0.9875, 0.9062, 0.9875, 0.7856, 0.9909, 0.7856, 0.9909, 0.9062, 0.5105, 0.8299, 0.6303, 0.8346, 0.6305, 0.8522, 0.5107, 0.8475, 0.2376, 0.7697, 0.1203, 0.7945, 0.1209, 0.7728, 0.2382, 0.748, 0.5103, 0.8112, 0.6301, 0.8159, 0.6303, 0.8346, 0.5105, 0.8299, 0.3612, 0.8139, 0.4802, 0.7991, 0.4804, 0.8217, 0.3615, 0.8365, 0.8662, 0.2742, 0.7465, 0.2815, 0.7462, 0.2768, 0.8659, 0.2695, 0.3616, 0.6931, 0.4806, 0.6783, 0.4802, 0.6994, 0.3613, 0.7141, 0.6282, 0.1144, 0.5107, 0.1384, 0.5112, 0.1035, 0.6287, 0.07953, 0.9991, 0.5278, 0.8794, 0.52, 0.8795, 0.5044, 0.9991, 0.5121, 0.6319, 0.7947, 0.7517, 0.7902, 0.7515, 0.8095, 0.6317, 0.8141, 0.8545, 0.9812, 0.8545, 0.8606, 0.8691, 0.8615, 0.8691, 0.9821, 0.8672, 0.01253, 0.9869, 0.01734, 0.9862, 0.03501, 0.8664, 0.0302, 0.7577, 0.6296, 0.8771, 0.6406, 0.8761, 0.6553, 0.7567, 0.6443, 0.6326, 0.7353, 0.7524, 0.7307, 0.7522, 0.7506, 0.6324, 0.7551, 0.9993, 0.4242, 0.8797, 0.4164, 0.8796, 0.3938, 0.9993, 0.4016, 0.2525, 0.8782, 0.2525, 0.9988, 0.2405, 0.9979, 0.2405, 0.8773, 0.866, 0.1441, 0.7463, 0.1514, 0.7464, 0.1185, 0.8661, 0.1112, 0.2388, 0.8462, 0.1215, 0.871, 0.1203, 0.8546, 0.2376, 0.8298, 0.5166, 0.3635, 0.6361, 0.3549, 0.6361, 0.37, 0.5165, 0.3785, 0.7579, 0.761, 0.8773, 0.772, 0.8781, 0.7951, 0.7587, 0.7841, 0.7455, 0.05769, 0.6294, 0.02785, 0.6297, 0.01007, 0.7458, 0.03992, 0.7581, 0.6264, 0.8775, 0.6374, 0.8771, 0.6406, 0.7577, 0.6296, 0.8659, 0.2695, 0.7462, 0.2768, 0.7461, 0.2636, 0.8658, 0.2563, 0.4833, 0.9963, 0.4833, 0.8757, 0.5035, 0.8778, 0.5035, 0.9984, 0.8663, 0.07453, 0.9861, 0.07934, 0.9864, 0.1042, 0.8666, 0.09941, 0.000655, 0.8051, 0.1194, 0.8216, 0.1193, 0.8458, 0.0005237, 0.8293, 0.6324, 0.7551, 0.7522, 0.7506, 0.752, 0.7705, 0.6322, 0.775, 0.6271, 0.1887, 0.5096, 0.2127, 0.5102, 0.1753, 0.6277, 0.1513, 0.8784, 0.5908, 0.7598, 0.5733, 0.7604, 0.5523, 0.8791, 0.5698, 0.5106, 0.8865, 0.6304, 0.8912, 0.6312, 0.8968, 0.5114, 0.8921, 0.8753, 0.401, 0.7566, 0.3835, 0.7579, 0.3684, 0.8766, 0.3859, 0.8686, 0.187, 0.9883, 0.1918, 0.9884, 0.2033, 0.8686, 0.1984, 0.8658, 0.2075, 0.7461, 0.2148, 0.7462, 0.184, 0.8659, 0.1767, 0.5092, 0.7318, 0.629, 0.7365, 0.6292, 0.7565, 0.5094, 0.7518, 0.8764, 0.4827, 0.7578, 0.4652, 0.7569, 0.443, 0.8755, 0.4604, 0.4013, 0.997, 0.4013, 0.8763, 0.4236, 0.875, 0.4236, 0.9956, 0.6313, 0.8886, 0.7511, 0.8841, 0.7525, 0.89, 0.6327, 0.8945, 0.7594, 0.805, 0.8788, 0.816, 0.8794, 0.8338, 0.76, 0.8228, 0.6326, 0.6958, 0.7524, 0.6913, 0.7525, 0.711, 0.6327, 0.7155, 0.5102, 0.595, 0.6297, 0.5865, 0.6315, 0.6054, 0.512, 0.6139, 0.8986, 0.7864, 0.8986, 0.907, 0.8796, 0.9062, 0.8796, 0.7856, 0.000423, 0.851, 0.1192, 0.8675, 0.1191, 0.8853, 0.0003721, 0.8688, 0.7453, 0.2172, 0.6292, 0.1874, 0.629, 0.153, 0.7452, 0.1828, 0.3605, 0.8605, 0.2408, 0.8679, 0.2406, 0.8523, 0.3602, 0.8449, 0.0005617, 0.6687, 0.1193, 0.6851, 0.1196, 0.6997, 0.0008867, 0.6832, 0.5137, 0.4405, 0.6333, 0.432, 0.632, 0.4562, 0.5125, 0.4647, 0.8789, 0.5488, 0.7603, 0.5313, 0.7596, 0.5097, 0.8783, 0.5272, 0.8662, 0.04993, 0.7465, 0.05724, 0.7464, 0.03062, 0.8661, 0.02332, 0.5091, 0.6922, 0.6289, 0.6969, 0.6289, 0.7166, 0.5091, 0.712, 0.7602, 0.8363, 0.8796, 0.8473, 0.8796, 0.8554, 0.7602, 0.8444, 0.3611, 0.7379, 0.48, 0.7231, 0.48, 0.7485, 0.361, 0.7633, 0.756, 0.5273, 0.6363, 0.5197, 0.6362, 0.4868, 0.7559, 0.4944, 0.5091, 0.5588, 0.6287, 0.5503, 0.6288, 0.5687, 0.5092, 0.5772, 0.8994, 0.2078, 0.8994, 0.3284, 0.8811, 0.3294, 0.8811, 0.2088, 0.629, 0.0481, 0.5115, 0.07209, 0.5115, 0.04526, 0.629, 0.02127, 0.7451, 0.1478, 0.629, 0.1179, 0.629, 0.08408, 0.7452, 0.1139, 0.9438, 0.7873, 0.9438, 0.9079, 0.9201, 0.9076, 0.9201, 0.787, 0.5112, 0.4895, 0.6308, 0.481, 0.6298, 0.5055, 0.5102, 0.514, 0.361, 0.6994, 0.2413, 0.7068, 0.2413, 0.6857, 0.361, 0.6783, 0.9992, 0.4927, 0.8796, 0.485, 0.8797, 0.4631, 0.9993, 0.4708, 0.6314, 0.8327, 0.7512, 0.8281, 0.7511, 0.8456, 0.6313, 0.8501, 0.000934, 0.7528, 0.1197, 0.7692, 0.1196, 0.7957, 0.0008007, 0.7792, 0.8657, 0.2347, 0.7461, 0.242, 0.7461, 0.2148, 0.8658, 0.2075, 0.8773, 0.5051, 0.7587, 0.4876, 0.7578, 0.4652, 0.8764, 0.4827, 0.9999, 0.6412, 0.8803, 0.6484, 0.8802, 0.6322, 0.9999, 0.625, 0.8677, 0.1484, 0.9875, 0.1533, 0.988, 0.1746, 0.8682, 0.1698, 0.9993, 0.4708, 0.8797, 0.4631, 0.8797, 0.4399, 0.9993, 0.4476, 0.8765, 0.6113, 0.7579, 0.5938, 0.7598, 0.5733, 0.8784, 0.5908, 0.2668, 0.8791, 0.2668, 0.9997, 0.261, 0.9994, 0.261, 0.8788, 0.3607, 0.7484, 0.241, 0.7559, 0.2412, 0.7304, 0.3609, 0.723, 0.512, 0.6139, 0.6315, 0.6054, 0.6339, 0.6257, 0.5143, 0.6342, 0.9998, 0.7463, 0.8802, 0.7535, 0.8803, 0.7329, 0.9999, 0.7257, 0.7565, 0.7121, 0.8759, 0.7231, 0.8765, 0.7477, 0.7571, 0.7367, 0.8661, 0.02332, 0.7464, 0.03062, 0.7462, 0.007306, 0.8659, 0.0, 0.8661, 0.1112, 0.7464, 0.1185, 0.7465, 0.08676, 0.8661, 0.07945, 0.7461, 0.3086, 0.6299, 0.2787, 0.6297, 0.2673, 0.7458, 0.2971, 0.6277, 0.1513, 0.5102, 0.1753, 0.5107, 0.1384, 0.6282, 0.1144, 0.5094, 0.7518, 0.6292, 0.7565, 0.6295, 0.7765, 0.5097, 0.7718, 0.8749, 0.439, 0.7563, 0.4215, 0.7561, 0.4015, 0.8747, 0.419, 0.7602, 0.6113, 0.8796, 0.6223, 0.8781, 0.6328, 0.7587, 0.6218, 0.5149, 0.4177, 0.6345, 0.4092, 0.6333, 0.432, 0.5137, 0.4405, 0.8361, 0.9802, 0.8361, 0.8596, 0.8545, 0.8606, 0.8545, 0.9812, 0.2404, 0.6737, 0.1231, 0.6984, 0.1226, 0.6894, 0.2399, 0.6646, 0.4873, 0.6609, 0.4873, 0.7815, 0.4811, 0.782, 0.4811, 0.6614, 0.9769, 0.2033, 0.9769, 0.3239, 0.9596, 0.325, 0.9596, 0.2044, 0.7558, 0.4048, 0.6362, 0.3972, 0.6363, 0.373, 0.756, 0.3806, 0.362, 0.8682, 0.481, 0.8534, 0.4811, 0.8598, 0.3621, 0.8746, 0.9991, 0.3807, 0.8794, 0.373, 0.8791, 0.3549, 0.9987, 0.3627, 0.51, 0.7917, 0.6298, 0.7964, 0.6301, 0.8159, 0.5103, 0.8112, 0.5165, 0.3785, 0.6361, 0.37, 0.6355, 0.3883, 0.5159, 0.3968, 0.6322, 0.775, 0.752, 0.7705, 0.7517, 0.7902, 0.6319, 0.7947, 0.7558, 0.4622, 0.6362, 0.4546, 0.6361, 0.4245, 0.7558, 0.4321, 0.3621, 0.6757, 0.4811, 0.6609, 0.4806, 0.6783, 0.3616, 0.6931, 0.2397, 0.7064, 0.1224, 0.7312, 0.1229, 0.7131, 0.2402, 0.6883, 0.5114, 0.6512, 0.6312, 0.6559, 0.6294, 0.6758, 0.5096, 0.6711, 0.7561, 0.5895, 0.6365, 0.5819, 0.6364, 0.552, 0.7561, 0.5596, 0.7452, 0.1139, 0.629, 0.08408, 0.6292, 0.05335, 0.7453, 0.0832, 0.5108, 0.8769, 0.6306, 0.8816, 0.6304, 0.8912, 0.5106, 0.8865, 0.9993, 0.7784, 0.8796, 0.7856, 0.8799, 0.7715, 0.9996, 0.7643, 0.3611, 0.789, 0.48, 0.7743, 0.4802, 0.7991, 0.3612, 0.8139, 0.7945, 0.978, 0.7945, 0.8574, 0.8156, 0.8585, 0.8156, 0.9791, 0.3615, 0.8365, 0.4804, 0.8217, 0.4807, 0.8405, 0.3617, 0.8552, 0.7567, 0.6443, 0.8761, 0.6553, 0.8755, 0.6761, 0.7562, 0.6651, 0.9201, 0.787, 0.9201, 0.9076, 0.8986, 0.907, 0.8986, 0.7864, 0.7558, 0.4321, 0.6361, 0.4245, 0.6362, 0.3972, 0.7558, 0.4048, 0.001021, 0.7033, 0.1198, 0.7198, 0.1198, 0.7435, 0.001021, 0.727, 0.6312, 0.8659, 0.751, 0.8614, 0.7511, 0.875, 0.6313, 0.8795, 0.9625, 0.7878, 0.9625, 0.9084, 0.9438, 0.9079, 0.9438, 0.7873, 0.7561, 0.6348, 0.6365, 0.6272, 0.6365, 0.6078, 0.7561, 0.6154, 1.0, 0.6816, 0.8803, 0.6888, 0.8803, 0.6676, 1.0, 0.6604, 0.8791, 0.5698, 0.7604, 0.5523, 0.7603, 0.5313, 0.8789, 0.5488, 0.5107, 0.8475, 0.6305, 0.8522, 0.6306, 0.868, 0.5108, 0.8634, 0.38, 0.9985, 0.38, 0.8779, 0.4013, 0.8763, 0.4013, 0.997, 0.6275, 0.314, 0.51, 0.338, 0.5093, 0.3128, 0.6268, 0.2888, 0.7562, 0.6651, 0.8755, 0.6761, 0.8755, 0.699, 0.7561, 0.688, 0.2382, 0.748, 0.1209, 0.7728, 0.1217, 0.7514, 0.239, 0.7266, 0.9625, 0.9071, 0.9625, 0.7865, 0.9749, 0.7859, 0.9749, 0.9065, 0.8659, 0.1767, 0.7462, 0.184, 0.7463, 0.1514, 0.866, 0.1441, 0.2376, 0.8298, 0.1203, 0.8546, 0.1198, 0.836, 0.2371, 0.8113, 0.5091, 0.712, 0.6289, 0.7166, 0.629, 0.7365, 0.5092, 0.7318, 0.3602, 0.8243, 0.2405, 0.8317, 0.2406, 0.8078, 0.3603, 0.8003, 0.0005237, 0.8293, 0.1193, 0.8458, 0.1192, 0.8675, 0.000423, 0.851, 0.8666, 0.09941, 0.9864, 0.1042, 0.9869, 0.1293, 0.8671, 0.1245, 0.6267, 0.225, 0.5092, 0.249, 0.5096, 0.2127, 0.6271, 0.1887, 0.3602, 0.8449, 0.2406, 0.8523, 0.2405, 0.8317, 0.3602, 0.8243, 0.8661, 0.07945, 0.7465, 0.08676, 0.7465, 0.05724, 0.8662, 0.04993, 0.239, 0.7266, 0.1217, 0.7514, 0.1224, 0.7312, 0.2397, 0.7064, 0.6323, 0.6751, 0.7521, 0.6706, 0.7524, 0.6913, 0.6326, 0.6958, 0.9833, 0.9062, 0.9833, 0.7856, 0.9875, 0.7856, 0.9875, 0.9062, 0.6317, 0.8141, 0.7515, 0.8095, 0.7512, 0.8281, 0.6314, 0.8327, 0.6287, 0.07953, 0.5112, 0.1035, 0.5115, 0.07209, 0.629, 0.0481, 0.8664, 0.0302, 0.9862, 0.03501, 0.986, 0.0559, 0.8662, 0.05109, 0.4236, 0.9956, 0.4236, 0.875, 0.4404, 0.8746, 0.4404, 0.9952, 0.7453, 0.0832, 0.6292, 0.05335, 0.6294, 0.02785, 0.7455, 0.05769, 0.5125, 0.4647, 0.632, 0.4562, 0.6308, 0.481, 0.5112, 0.4895, 0.3605, 0.7746, 0.2408, 0.782, 0.241, 0.7559, 0.3607, 0.7484, 0.4404, 0.9967, 0.4404, 0.8761, 0.4607, 0.8746, 0.4607, 0.9952, 0.9991, 0.5371, 0.8795, 0.5293, 0.8794, 0.52, 0.9991, 0.5278, 0.9999, 0.625, 0.8802, 0.6322, 0.8802, 0.6185, 0.9999, 0.6113, 0.8682, 0.1698, 0.988, 0.1746, 0.9883, 0.1918, 0.8686, 0.187, 0.2405, 0.8578, 0.1232, 0.8826, 0.1215, 0.871, 0.2388, 0.8462, 0.76, 0.8228, 0.8794, 0.8338, 0.8796, 0.8473, 0.7602, 0.8363, 0.8755, 0.4604, 0.7569, 0.443, 0.7563, 0.4215, 0.8749, 0.439, 0.629, 0.02127, 0.5115, 0.04526, 0.511, 0.02399, 0.6285, 0.0, 0.8156, 0.9791, 0.8156, 0.8585, 0.8361, 0.8596, 0.8361, 0.9802, 0.756, 0.6453, 0.6364, 0.6377, 0.6365, 0.6272, 0.7561, 0.6348, 0.4607, 0.9952, 0.4607, 0.8746, 0.4833, 0.8757, 0.4833, 0.9963, 0.6327, 0.7155, 0.7525, 0.711, 0.7524, 0.7307, 0.6326, 0.7353, 0.8686, 0.0, 0.9884, 0.004812, 0.9869, 0.01734, 0.8672, 0.01253, 0.5143, 0.6342, 0.6339, 0.6257, 0.6361, 0.6427, 0.5166, 0.6512, 0.7561, 0.688, 0.8755, 0.699, 0.8759, 0.7231, 0.7565, 0.7121, 0.5092, 0.5772, 0.6288, 0.5687, 0.6297, 0.5865, 0.5102, 0.595, 0.5102, 0.514, 0.6298, 0.5055, 0.629, 0.529, 0.5094, 0.5375, 0.0, 0.6609, 0.1188, 0.6774, 0.1193, 0.6851, 0.0005617, 0.6687, 0.2399, 0.6646, 0.1226, 0.6894, 0.1232, 0.6857, 0.2405, 0.6609, 0.9991, 0.5121, 0.8795, 0.5044, 0.8796, 0.485, 0.9992, 0.4927, 0.4996, 0.6617, 0.4996, 0.7823, 0.4924, 0.7821, 0.4924, 0.6615, 0.9993, 0.4016, 0.8796, 0.3938, 0.8794, 0.373, 0.9991, 0.3807, 0.756, 0.3806, 0.6363, 0.373, 0.6365, 0.3549, 0.7561, 0.3625, 0.8658, 0.2563, 0.7461, 0.2636, 0.7461, 0.242, 0.8657, 0.2347, 0.8783, 0.5272, 0.7596, 0.5097, 0.7587, 0.4876, 0.8773, 0.5051, 0.9749, 0.9065, 0.9749, 0.7859, 0.9833, 0.7856, 0.9833, 0.9062, 0.6266, 0.2588, 0.5091, 0.2828, 0.5092, 0.249, 0.6267, 0.225, 0.8811, 0.2088, 0.8811, 0.3294, 0.8662, 0.3303, 0.8662, 0.2097, 0.5097, 0.7718, 0.6295, 0.7765, 0.6298, 0.7964, 0.51, 0.7917, 0.7452, 0.1828, 0.629, 0.153, 0.629, 0.1179, 0.7451, 0.1478, 0.6313, 0.8795, 0.7511, 0.875, 0.7511, 0.8841, 0.6313, 0.8886, 0.2372, 0.791, 0.1198, 0.8158, 0.1203, 0.7945, 0.2376, 0.7697, 0.261, 0.8788, 0.261, 0.9994, 0.2525, 0.9988, 0.2525, 0.8782, 0.2713, 0.8789, 0.2713, 0.9995, 0.2668, 0.9997, 0.2668, 0.8791, 0.0008007, 0.7792, 0.1196, 0.7957, 0.1194, 0.8216, 0.000655, 0.8051, 0.5096, 0.6711, 0.6294, 0.6758, 0.6289, 0.6969, 0.5091, 0.6922, 0.4924, 0.6615, 0.4924, 0.7821, 0.4873, 0.7815, 0.4873, 0.6609, 0.8662, 0.05109, 0.986, 0.0559, 0.9861, 0.07934, 0.8663, 0.07453, 0.9993, 0.4476, 0.8797, 0.4399, 0.8797, 0.4164, 0.9993, 0.4242])
me_cubeziercurve_002.materials.append(mat_material_001)
me_cubeziercurve_002.use_remesh_preserve_volume = False
me_cubeziercurve_002.use_remesh_preserve_attributes = False
me_cubeziercurve_002.use_mirror_vertex_groups = False
me_cubeziercurve_002.update()

# ---- objects
ob_beziercurve_001 = bpy.data.objects.new('BezierCurve.001', me_cubeziercurve_002)

# ---- transforms, parenting, visibility, modifiers, constraints
ob_beziercurve_001.location = (0.0, 0.0, 0.0)
ob_beziercurve_001.scale = (-1.0, 1.0, 1.0)
ob_beziercurve_001.lineart.crease_threshold = 0.0

# ---- collection membership
col_collection_1.objects.link(ob_beziercurve_001)

# ---- scene / render settings (as saved in the file)
scene.frame_start = 1; scene.frame_end = 250; scene.frame_set(1)
scene.render.engine = 'CYCLES'
scene.render.resolution_percentage = 50
scene.render.dither_intensity = 0.0
scene.cycles.use_denoising = False
scene.cycles.samples = 128
scene.cycles.sampling_pattern = 'TABULATED_SOBOL'
scene.cycles.use_adaptive_sampling = False
scene.cycles.use_light_tree = False
scene.cycles.blur_glossy = 0.0
scene.cycles.sample_clamp_indirect = 0.0
scene.view_settings.view_transform = 'Standard'
bpy.context.view_layer.update()

# ---- added for rendering (the .blend has no active camera and no usable light): camera, sun
cam_auto = bpy.data.cameras.new('AutoCamera')
cam_auto.lens = 50.0
cam_auto.sensor_width = 36.0
cam_auto.clip_end = 37524.9
ob_auto_camera = bpy.data.objects.new('AutoCamera', cam_auto)
scene.collection.objects.link(ob_auto_camera)
ob_auto_camera.location = (1806.8, -2188.32, 1936.13)
ob_auto_camera.rotation_euler = (1.09748, -7.21219e-08, 0.694738)
scene.camera = ob_auto_camera
light_auto_sun = bpy.data.lights.new('AutoSun', 'SUN')
light_auto_sun.energy = 3.0
light_auto_sun.angle = 0.0523599
ob_auto_sun = bpy.data.objects.new('AutoSun', light_auto_sun)
scene.collection.objects.link(ob_auto_sun)
ob_auto_sun.rotation_euler = (0.872665, 0.174533, 0.523599)
bpy.context.view_layer.update()
